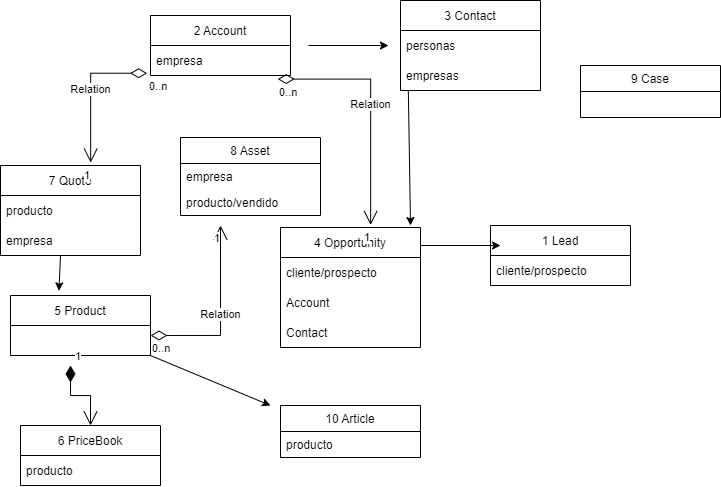

The diagram above was exported from draw.io. Its source (the exported page's mxGraphModel, read from the mxfile embedded in the PNG):
<mxGraphModel dx="1021" dy="567" grid="1" gridSize="10" guides="1" tooltips="1" connect="1" arrows="1" fold="1" page="1" pageScale="1" pageWidth="850" pageHeight="1100" math="0" shadow="0" extFonts="Permanent Marker^https://fonts.googleapis.com/css?family=Permanent+Marker">
  <root>
    <mxCell id="0" />
    <mxCell id="1" parent="0" />
    <mxCell id="JhjsU24WdoELSRYbG_2d-6" value="1 Lead" style="swimlane;fontStyle=0;childLayout=stackLayout;horizontal=1;startSize=30;horizontalStack=0;resizeParent=1;resizeParentMax=0;resizeLast=0;collapsible=1;marginBottom=0;" parent="1" vertex="1">
      <mxGeometry x="520" y="270" width="140" height="60" as="geometry" />
    </mxCell>
    <mxCell id="JhjsU24WdoELSRYbG_2d-7" value="cliente/prospecto" style="text;strokeColor=none;fillColor=none;align=left;verticalAlign=middle;spacingLeft=4;spacingRight=4;overflow=hidden;points=[[0,0.5],[1,0.5]];portConstraint=eastwest;rotatable=0;" parent="JhjsU24WdoELSRYbG_2d-6" vertex="1">
      <mxGeometry y="30" width="140" height="30" as="geometry" />
    </mxCell>
    <mxCell id="JhjsU24WdoELSRYbG_2d-10" value="2 Account" style="swimlane;fontStyle=0;childLayout=stackLayout;horizontal=1;startSize=30;horizontalStack=0;resizeParent=1;resizeParentMax=0;resizeLast=0;collapsible=1;marginBottom=0;" parent="1" vertex="1">
      <mxGeometry x="180" y="60" width="140" height="60" as="geometry" />
    </mxCell>
    <mxCell id="JhjsU24WdoELSRYbG_2d-11" value="empresa" style="text;strokeColor=none;fillColor=none;align=left;verticalAlign=middle;spacingLeft=4;spacingRight=4;overflow=hidden;points=[[0,0.5],[1,0.5]];portConstraint=eastwest;rotatable=0;" parent="JhjsU24WdoELSRYbG_2d-10" vertex="1">
      <mxGeometry y="30" width="140" height="30" as="geometry" />
    </mxCell>
    <mxCell id="jbfQUEGE50YbtWF6D-NK-1" value="3 Contact" style="swimlane;fontStyle=0;childLayout=stackLayout;horizontal=1;startSize=30;horizontalStack=0;resizeParent=1;resizeParentMax=0;resizeLast=0;collapsible=1;marginBottom=0;" vertex="1" parent="1">
      <mxGeometry x="430" y="45" width="140" height="90" as="geometry" />
    </mxCell>
    <mxCell id="jbfQUEGE50YbtWF6D-NK-2" value="personas" style="text;strokeColor=none;fillColor=none;align=left;verticalAlign=middle;spacingLeft=4;spacingRight=4;overflow=hidden;points=[[0,0.5],[1,0.5]];portConstraint=eastwest;rotatable=0;" vertex="1" parent="jbfQUEGE50YbtWF6D-NK-1">
      <mxGeometry y="30" width="140" height="30" as="geometry" />
    </mxCell>
    <mxCell id="jbfQUEGE50YbtWF6D-NK-3" value="empresas" style="text;strokeColor=none;fillColor=none;align=left;verticalAlign=middle;spacingLeft=4;spacingRight=4;overflow=hidden;points=[[0,0.5],[1,0.5]];portConstraint=eastwest;rotatable=0;" vertex="1" parent="jbfQUEGE50YbtWF6D-NK-1">
      <mxGeometry y="60" width="140" height="30" as="geometry" />
    </mxCell>
    <mxCell id="jbfQUEGE50YbtWF6D-NK-5" value="&#10;4 Opportunity&#10;" style="swimlane;fontStyle=0;childLayout=stackLayout;horizontal=1;startSize=30;horizontalStack=0;resizeParent=1;resizeParentMax=0;resizeLast=0;collapsible=1;marginBottom=0;" vertex="1" parent="1">
      <mxGeometry x="310" y="272" width="140" height="120" as="geometry" />
    </mxCell>
    <mxCell id="jbfQUEGE50YbtWF6D-NK-6" value="cliente/prospecto" style="text;strokeColor=none;fillColor=none;align=left;verticalAlign=middle;spacingLeft=4;spacingRight=4;overflow=hidden;points=[[0,0.5],[1,0.5]];portConstraint=eastwest;rotatable=0;" vertex="1" parent="jbfQUEGE50YbtWF6D-NK-5">
      <mxGeometry y="30" width="140" height="30" as="geometry" />
    </mxCell>
    <mxCell id="jbfQUEGE50YbtWF6D-NK-7" value="Account" style="text;strokeColor=none;fillColor=none;align=left;verticalAlign=middle;spacingLeft=4;spacingRight=4;overflow=hidden;points=[[0,0.5],[1,0.5]];portConstraint=eastwest;rotatable=0;" vertex="1" parent="jbfQUEGE50YbtWF6D-NK-5">
      <mxGeometry y="60" width="140" height="30" as="geometry" />
    </mxCell>
    <mxCell id="jbfQUEGE50YbtWF6D-NK-8" value="Contact" style="text;strokeColor=none;fillColor=none;align=left;verticalAlign=middle;spacingLeft=4;spacingRight=4;overflow=hidden;points=[[0,0.5],[1,0.5]];portConstraint=eastwest;rotatable=0;" vertex="1" parent="jbfQUEGE50YbtWF6D-NK-5">
      <mxGeometry y="90" width="140" height="30" as="geometry" />
    </mxCell>
    <mxCell id="jbfQUEGE50YbtWF6D-NK-17" value="5 Product" style="swimlane;fontStyle=0;childLayout=stackLayout;horizontal=1;startSize=30;horizontalStack=0;resizeParent=1;resizeParentMax=0;resizeLast=0;collapsible=1;marginBottom=0;" vertex="1" parent="1">
      <mxGeometry x="40" y="340" width="140" height="60" as="geometry" />
    </mxCell>
    <mxCell id="jbfQUEGE50YbtWF6D-NK-22" value="6 PriceBook" style="swimlane;fontStyle=0;childLayout=stackLayout;horizontal=1;startSize=30;horizontalStack=0;resizeParent=1;resizeParentMax=0;resizeLast=0;collapsible=1;marginBottom=0;" vertex="1" parent="1">
      <mxGeometry x="50" y="470" width="140" height="60" as="geometry" />
    </mxCell>
    <mxCell id="jbfQUEGE50YbtWF6D-NK-24" value="producto" style="text;strokeColor=none;fillColor=none;align=left;verticalAlign=middle;spacingLeft=4;spacingRight=4;overflow=hidden;points=[[0,0.5],[1,0.5]];portConstraint=eastwest;rotatable=0;" vertex="1" parent="jbfQUEGE50YbtWF6D-NK-22">
      <mxGeometry y="30" width="140" height="30" as="geometry" />
    </mxCell>
    <mxCell id="jbfQUEGE50YbtWF6D-NK-27" value="7 Quote" style="swimlane;fontStyle=0;childLayout=stackLayout;horizontal=1;startSize=30;horizontalStack=0;resizeParent=1;resizeParentMax=0;resizeLast=0;collapsible=1;marginBottom=0;" vertex="1" parent="1">
      <mxGeometry x="30" y="210" width="140" height="90" as="geometry" />
    </mxCell>
    <mxCell id="jbfQUEGE50YbtWF6D-NK-28" value="producto" style="text;strokeColor=none;fillColor=none;align=left;verticalAlign=middle;spacingLeft=4;spacingRight=4;overflow=hidden;points=[[0,0.5],[1,0.5]];portConstraint=eastwest;rotatable=0;" vertex="1" parent="jbfQUEGE50YbtWF6D-NK-27">
      <mxGeometry y="30" width="140" height="30" as="geometry" />
    </mxCell>
    <mxCell id="jbfQUEGE50YbtWF6D-NK-29" value="empresa" style="text;strokeColor=none;fillColor=none;align=left;verticalAlign=middle;spacingLeft=4;spacingRight=4;overflow=hidden;points=[[0,0.5],[1,0.5]];portConstraint=eastwest;rotatable=0;" vertex="1" parent="jbfQUEGE50YbtWF6D-NK-27">
      <mxGeometry y="60" width="140" height="30" as="geometry" />
    </mxCell>
    <mxCell id="jbfQUEGE50YbtWF6D-NK-13" value="" style="endArrow=classic;html=1;rounded=0;exitX=1;exitY=0.5;exitDx=0;exitDy=0;" edge="1" parent="1">
      <mxGeometry width="50" height="50" relative="1" as="geometry">
        <mxPoint x="338" y="89.99999999999989" as="sourcePoint" />
        <mxPoint x="418" y="90" as="targetPoint" />
        <Array as="points" />
      </mxGeometry>
    </mxCell>
    <mxCell id="jbfQUEGE50YbtWF6D-NK-37" value="&#10; 8 Asset&#10;" style="swimlane;fontStyle=0;childLayout=stackLayout;horizontal=1;startSize=26;fillColor=none;horizontalStack=0;resizeParent=1;resizeParentMax=0;resizeLast=0;collapsible=1;marginBottom=0;" vertex="1" parent="1">
      <mxGeometry x="210" y="182" width="140" height="78" as="geometry" />
    </mxCell>
    <mxCell id="jbfQUEGE50YbtWF6D-NK-38" value="empresa" style="text;strokeColor=none;fillColor=none;align=left;verticalAlign=top;spacingLeft=4;spacingRight=4;overflow=hidden;rotatable=0;points=[[0,0.5],[1,0.5]];portConstraint=eastwest;" vertex="1" parent="jbfQUEGE50YbtWF6D-NK-37">
      <mxGeometry y="26" width="140" height="26" as="geometry" />
    </mxCell>
    <mxCell id="jbfQUEGE50YbtWF6D-NK-39" value="producto/vendido" style="text;strokeColor=none;fillColor=none;align=left;verticalAlign=top;spacingLeft=4;spacingRight=4;overflow=hidden;rotatable=0;points=[[0,0.5],[1,0.5]];portConstraint=eastwest;" vertex="1" parent="jbfQUEGE50YbtWF6D-NK-37">
      <mxGeometry y="52" width="140" height="26" as="geometry" />
    </mxCell>
    <mxCell id="jbfQUEGE50YbtWF6D-NK-41" value="9 Case" style="swimlane;fontStyle=0;childLayout=stackLayout;horizontal=1;startSize=26;fillColor=none;horizontalStack=0;resizeParent=1;resizeParentMax=0;resizeLast=0;collapsible=1;marginBottom=0;" vertex="1" parent="1">
      <mxGeometry x="610" y="110" width="140" height="52" as="geometry" />
    </mxCell>
    <mxCell id="jbfQUEGE50YbtWF6D-NK-45" value="&#10; 10 Article&#10;" style="swimlane;fontStyle=0;childLayout=stackLayout;horizontal=1;startSize=26;fillColor=none;horizontalStack=0;resizeParent=1;resizeParentMax=0;resizeLast=0;collapsible=1;marginBottom=0;" vertex="1" parent="1">
      <mxGeometry x="310" y="450" width="140" height="52" as="geometry" />
    </mxCell>
    <mxCell id="jbfQUEGE50YbtWF6D-NK-47" value="producto" style="text;strokeColor=none;fillColor=none;align=left;verticalAlign=top;spacingLeft=4;spacingRight=4;overflow=hidden;rotatable=0;points=[[0,0.5],[1,0.5]];portConstraint=eastwest;" vertex="1" parent="jbfQUEGE50YbtWF6D-NK-45">
      <mxGeometry y="26" width="140" height="26" as="geometry" />
    </mxCell>
    <mxCell id="jbfQUEGE50YbtWF6D-NK-49" value="Relation" style="endArrow=open;html=1;endSize=12;startArrow=diamondThin;startSize=14;startFill=0;edgeStyle=orthogonalEdgeStyle;rounded=0;entryX=0.644;entryY=-0.032;entryDx=0;entryDy=0;entryPerimeter=0;exitX=-0.024;exitY=0.924;exitDx=0;exitDy=0;exitPerimeter=0;" edge="1" parent="1" source="JhjsU24WdoELSRYbG_2d-11" target="jbfQUEGE50YbtWF6D-NK-27">
      <mxGeometry relative="1" as="geometry">
        <mxPoint x="120" y="120" as="sourcePoint" />
        <mxPoint x="280" y="120" as="targetPoint" />
      </mxGeometry>
    </mxCell>
    <mxCell id="jbfQUEGE50YbtWF6D-NK-50" value="0..n" style="edgeLabel;resizable=0;html=1;align=left;verticalAlign=top;" connectable="0" vertex="1" parent="jbfQUEGE50YbtWF6D-NK-49">
      <mxGeometry x="-1" relative="1" as="geometry" />
    </mxCell>
    <mxCell id="jbfQUEGE50YbtWF6D-NK-51" value="1" style="edgeLabel;resizable=0;html=1;align=right;verticalAlign=top;" connectable="0" vertex="1" parent="jbfQUEGE50YbtWF6D-NK-49">
      <mxGeometry x="1" relative="1" as="geometry" />
    </mxCell>
    <mxCell id="jbfQUEGE50YbtWF6D-NK-52" value="1" style="endArrow=open;html=1;endSize=12;startArrow=diamondThin;startSize=14;startFill=1;edgeStyle=orthogonalEdgeStyle;align=left;verticalAlign=bottom;rounded=0;entryX=0.5;entryY=0;entryDx=0;entryDy=0;" edge="1" parent="1" target="jbfQUEGE50YbtWF6D-NK-22">
      <mxGeometry x="-1" y="3" relative="1" as="geometry">
        <mxPoint x="100" y="410" as="sourcePoint" />
        <mxPoint x="260" y="410" as="targetPoint" />
      </mxGeometry>
    </mxCell>
    <mxCell id="jbfQUEGE50YbtWF6D-NK-53" value="Relation" style="endArrow=open;html=1;endSize=12;startArrow=diamondThin;startSize=14;startFill=0;edgeStyle=orthogonalEdgeStyle;rounded=0;" edge="1" parent="1">
      <mxGeometry relative="1" as="geometry">
        <mxPoint x="180" y="380" as="sourcePoint" />
        <mxPoint x="250" y="270" as="targetPoint" />
      </mxGeometry>
    </mxCell>
    <mxCell id="jbfQUEGE50YbtWF6D-NK-54" value="0..n" style="edgeLabel;resizable=0;html=1;align=left;verticalAlign=top;" connectable="0" vertex="1" parent="jbfQUEGE50YbtWF6D-NK-53">
      <mxGeometry x="-1" relative="1" as="geometry" />
    </mxCell>
    <mxCell id="jbfQUEGE50YbtWF6D-NK-55" value="1" style="edgeLabel;resizable=0;html=1;align=right;verticalAlign=top;" connectable="0" vertex="1" parent="jbfQUEGE50YbtWF6D-NK-53">
      <mxGeometry x="1" relative="1" as="geometry" />
    </mxCell>
    <mxCell id="jbfQUEGE50YbtWF6D-NK-56" value="" style="endArrow=classic;html=1;rounded=0;exitX=1;exitY=0.5;exitDx=0;exitDy=0;entryX=0.346;entryY=-0.077;entryDx=0;entryDy=0;entryPerimeter=0;" edge="1" parent="1" target="jbfQUEGE50YbtWF6D-NK-17">
      <mxGeometry width="50" height="50" relative="1" as="geometry">
        <mxPoint x="90" y="299.9999999999999" as="sourcePoint" />
        <mxPoint x="170" y="299.9999999999999" as="targetPoint" />
        <Array as="points" />
      </mxGeometry>
    </mxCell>
    <mxCell id="jbfQUEGE50YbtWF6D-NK-57" value="" style="endArrow=classic;html=1;rounded=0;exitX=1;exitY=0.5;exitDx=0;exitDy=0;" edge="1" parent="1">
      <mxGeometry width="50" height="50" relative="1" as="geometry">
        <mxPoint x="450" y="289.9999999999999" as="sourcePoint" />
        <mxPoint x="530" y="289.9999999999999" as="targetPoint" />
        <Array as="points" />
      </mxGeometry>
    </mxCell>
    <mxCell id="jbfQUEGE50YbtWF6D-NK-58" value="" style="endArrow=classic;html=1;rounded=0;" edge="1" parent="1">
      <mxGeometry width="50" height="50" relative="1" as="geometry">
        <mxPoint x="180" y="400" as="sourcePoint" />
        <mxPoint x="300" y="450" as="targetPoint" />
        <Array as="points" />
      </mxGeometry>
    </mxCell>
    <mxCell id="jbfQUEGE50YbtWF6D-NK-59" value="Relation" style="endArrow=open;html=1;endSize=12;startArrow=diamondThin;startSize=14;startFill=0;edgeStyle=orthogonalEdgeStyle;rounded=0;exitX=0.909;exitY=1.12;exitDx=0;exitDy=0;exitPerimeter=0;entryX=0.644;entryY=-0.021;entryDx=0;entryDy=0;entryPerimeter=0;" edge="1" parent="1" source="JhjsU24WdoELSRYbG_2d-11" target="jbfQUEGE50YbtWF6D-NK-5">
      <mxGeometry relative="1" as="geometry">
        <mxPoint x="370" y="330" as="sourcePoint" />
        <mxPoint x="530" y="330" as="targetPoint" />
        <Array as="points">
          <mxPoint x="400" y="124" />
        </Array>
      </mxGeometry>
    </mxCell>
    <mxCell id="jbfQUEGE50YbtWF6D-NK-60" value="0..n" style="edgeLabel;resizable=0;html=1;align=left;verticalAlign=top;" connectable="0" vertex="1" parent="jbfQUEGE50YbtWF6D-NK-59">
      <mxGeometry x="-1" relative="1" as="geometry" />
    </mxCell>
    <mxCell id="jbfQUEGE50YbtWF6D-NK-61" value="1" style="edgeLabel;resizable=0;html=1;align=right;verticalAlign=top;" connectable="0" vertex="1" parent="jbfQUEGE50YbtWF6D-NK-59">
      <mxGeometry x="1" relative="1" as="geometry" />
    </mxCell>
    <mxCell id="jbfQUEGE50YbtWF6D-NK-63" value="" style="endArrow=classic;html=1;rounded=0;exitX=0.056;exitY=1.012;exitDx=0;exitDy=0;exitPerimeter=0;" edge="1" parent="1" source="jbfQUEGE50YbtWF6D-NK-3">
      <mxGeometry width="50" height="50" relative="1" as="geometry">
        <mxPoint x="460" y="140" as="sourcePoint" />
        <mxPoint x="440" y="270" as="targetPoint" />
        <Array as="points" />
      </mxGeometry>
    </mxCell>
  </root>
</mxGraphModel>